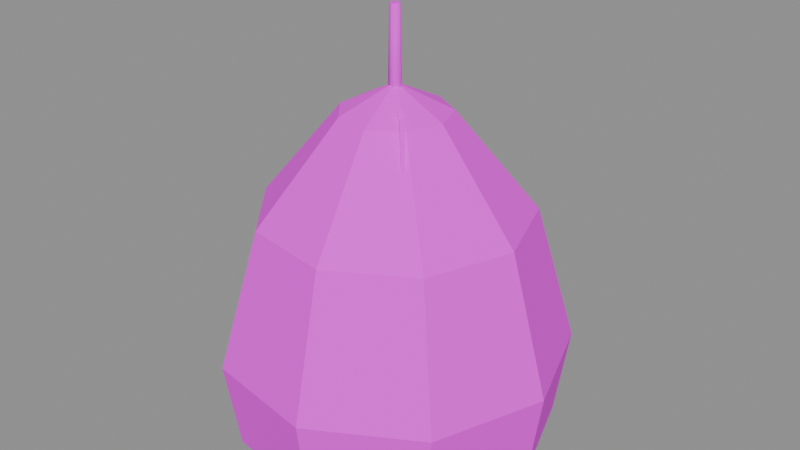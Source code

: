 # Source: haystack.blend  (saved by Blender 5.3.31; exported with 4.5.12 LTS)
import bpy
from mathutils import Matrix  # noqa: F401  (used for matrix-valued properties, if any)

bpy.ops.wm.read_factory_settings(use_empty=True)
scene = bpy.context.scene
scene.name = 'Scene'

# ---- images (referenced by path relative to the original .blend; pixels are not part of the script)
import os
ASSET_DIR = os.environ.get("B2B_ASSET_DIR", "")  # directory of the original .blend (textures are referenced by path, not embedded)
HERE = os.path.dirname(os.path.abspath(__file__))  # packed textures are extracted next to this script under _unpacked/

def load_image(name, relpath, width, height, colorspace="sRGB"):
    """Load a texture the original file referenced (path relative to the .blend, or extracted next to this script)."""
    p = next((c for c in (os.path.join(HERE, relpath), os.path.join(ASSET_DIR, relpath)) if relpath and os.path.exists(c)), "")
    if p:
        img = bpy.data.images.load(p, check_existing=True)
        img.name = name
    else:  # same state as the original file: an image datablock whose file is absent (Cycles renders it pink)
        img = bpy.data.images.new(name, width, height)
        img.source = "FILE"
        img.filepath = "//" + (relpath or name)
    img.colorspace_settings.name = colorspace
    return img
img_village_palette_png = load_image('village_palette.png', 'village_palette.png', 1024, 1024, 'sRGB')

# ---- materials (node trees are filled in below, after node groups)
mat_villagepalette = bpy.data.materials.new('VillagePalette')

# ---- material node trees
mat_villagepalette.use_nodes = True; mat_villagepalette.node_tree.nodes.clear()
_N = mat_villagepalette.node_tree.nodes; _L = mat_villagepalette.node_tree.links
n0 = _N.new('ShaderNodeBsdfPrincipled'); n0.name = 'Principled BSDF'; n0.location = (-200, 100)
n0.inputs[2].default_value = 0.9
n0.inputs[10].default_value = 0.005
n1 = _N.new('ShaderNodeOutputMaterial'); n1.name = 'Material Output'; n1.location = (200, 100)
n2 = _N.new('ShaderNodeTexImage'); n2.name = 'Image Texture'; n2.location = (-320, 300)
n2.image = img_village_palette_png
_L.new(n0.outputs[0], n1.inputs[0])
_L.new(n2.outputs[0], n0.inputs[0])
n1.is_active_output = True

# ---- meshes
me_haystack = bpy.data.meshes.new('haystack')
me_haystack.from_pydata([(3.6, 0.0, -0.5), (2.758, 2.314, -0.5), (0.6251, 3.545, -0.5), (-1.8, 3.118, -0.5), (-3.383, 1.231, -0.5), (-3.383, -1.231, -0.5), (-1.8, -3.118, -0.5), (0.6251, -3.545, -0.5), (2.758, -2.314, -0.5), (3.9, 0.0, 1.5), (2.988, 2.507, 1.5), (0.6772, 3.841, 1.5), (-1.95, 3.377, 1.5), (-3.665, 1.334, 1.5), (-3.665, -1.334, 1.5), (-1.95, -3.377, 1.5), (0.6772, -3.841, 1.5), (2.988, -2.507, 1.5), (3.0, 0.0, 4.6), (2.298, 1.928, 4.6), (0.5209, 2.954, 4.6), (-1.5, 2.598, 4.6), (-2.819, 1.026, 4.6), (-2.819, -1.026, 4.6), (-1.5, -2.598, 4.6), (0.5209, -2.954, 4.6), (2.298, -1.928, 4.6), (1.2, 0.0, 6.8), (0.9193, 0.7713, 6.8), (0.2084, 1.182, 6.8), (-0.6, 1.039, 6.8), (-1.128, 0.4104, 6.8), (-1.128, -0.4104, 6.8), (-0.6, -1.039, 6.8), (0.2084, -1.182, 6.8), (0.9193, -0.7713, 6.8), (0.0, 0.0, 7.4), (0.16, 0.0, 6.6), (0.04944, 0.1522, 6.6), (-0.1294, 0.09405, 6.6), (-0.1294, -0.09405, 6.6), (0.04944, -0.1522, 6.6), (0.12, 0.0, 9.0), (0.03708, 0.1141, 9.0), (-0.09708, 0.07053, 9.0), (-0.09708, -0.07053, 9.0), (0.03708, -0.1141, 9.0), (2.605, -2.464, -0.03719), (2.464, -2.605, -0.03719), (2.595, -2.736, 0.03719), (2.736, -2.595, 0.03719), (0.9051, -0.7637, 5.963), (0.7637, -0.9051, 5.963), (0.8949, -1.036, 6.037), (1.036, -0.8949, 6.037), (0.6019, -0.5453, 5.986), (0.5453, -0.6019, 5.986), (0.5981, -0.6547, 6.014), (0.6547, -0.5981, 6.014), (0.3019, -0.2453, 7.086), (0.2453, -0.3019, 7.086), (0.2981, -0.3547, 7.114), (0.3547, -0.2981, 7.114), (0.9019, -0.8453, 5.986), (0.8453, -0.9019, 5.986), (0.8981, -0.9547, 6.014), (0.9547, -0.8981, 6.014), (0.6019, -0.5453, 7.086), (0.5453, -0.6019, 7.086), (0.5981, -0.6547, 7.114), (0.6547, -0.5981, 7.114), (1.202, -1.145, 5.986), (1.145, -1.202, 5.986), (1.198, -1.255, 6.014), (1.255, -1.198, 6.014), (0.9019, -0.8453, 7.086), (0.8453, -0.9019, 7.086), (0.8981, -0.9547, 7.114), (0.9547, -0.8981, 7.114)], [], [(0, 1, 10, 9), (1, 2, 11, 10), (2, 3, 12, 11), (3, 4, 13, 12), (4, 5, 14, 13), (5, 6, 15, 14), (6, 7, 16, 15), (7, 8, 17, 16), (8, 0, 9, 17), (9, 10, 19, 18), (10, 11, 20, 19), (11, 12, 21, 20), (12, 13, 22, 21), (13, 14, 23, 22), (14, 15, 24, 23), (15, 16, 25, 24), (16, 17, 26, 25), (17, 9, 18, 26), (18, 19, 28, 27), (19, 20, 29, 28), (20, 21, 30, 29), (21, 22, 31, 30), (22, 23, 32, 31), (23, 24, 33, 32), (24, 25, 34, 33), (25, 26, 35, 34), (26, 18, 27, 35), (27, 28, 36), (28, 29, 36), (29, 30, 36), (30, 31, 36), (31, 32, 36), (32, 33, 36), (33, 34, 36), (34, 35, 36), (35, 27, 36), (8, 7, 6, 5, 4, 3, 2, 1, 0), (37, 38, 43, 42), (38, 39, 44, 43), (39, 40, 45, 44), (40, 41, 46, 45), (41, 37, 42, 46), (41, 40, 39, 38, 37), (42, 43, 44, 45, 46), (47, 50, 49, 48), (51, 52, 53, 54), (47, 48, 52, 51), (48, 49, 53, 52), (49, 50, 54, 53), (50, 47, 51, 54), (55, 58, 57, 56), (59, 60, 61, 62), (55, 56, 60, 59), (56, 57, 61, 60), (57, 58, 62, 61), (58, 55, 59, 62), (63, 66, 65, 64), (67, 68, 69, 70), (63, 64, 68, 67), (64, 65, 69, 68), (65, 66, 70, 69), (66, 63, 67, 70), (71, 74, 73, 72), (75, 76, 77, 78), (71, 72, 76, 75), (72, 73, 77, 76), (73, 74, 78, 77), (74, 71, 75, 78)])
me_haystack.polygons.foreach_set('use_smooth', [0, 0, 0, 0, 0, 0, 0, 0, 0, 0, 0, 0, 0, 0, 0, 0, 0, 0, 0, 0, 0, 0, 0, 0, 0, 0, 0, 0, 0, 0, 0, 0, 0, 0, 0, 0, 0, 1, 1, 1, 1, 1, 0, 0, 0, 0, 0, 0, 0, 0, 0, 0, 0, 0, 0, 0, 0, 0, 0, 0, 0, 0, 0, 0, 0, 0, 0, 0])
_uv = me_haystack.uv_layers.new(name='UVMap')
_uv.uv.foreach_set('vector', [0.4141, 0.26, 0.4141, 0.26, 0.4141, 0.4018, 0.4141, 0.4018, 0.4141, 0.26, 0.4141, 0.26, 0.4141, 0.4018, 0.4141, 0.4018, 0.4141, 0.26, 0.4141, 0.26, 0.4141, 0.4018, 0.4141, 0.4018, 0.4141, 0.26, 0.4141, 0.26, 0.4141, 0.4018, 0.4141, 0.4018, 0.4141, 0.26, 0.4141, 0.26, 0.4141, 0.4018, 0.4141, 0.4018, 0.4141, 0.26, 0.4141, 0.26, 0.4141, 0.4018, 0.4141, 0.4018, 0.4141, 0.26, 0.4141, 0.26, 0.4141, 0.4018, 0.4141, 0.4018, 0.4141, 0.26, 0.4141, 0.26, 0.4141, 0.4018, 0.4141, 0.4018, 0.4141, 0.26, 0.4141, 0.26, 0.4141, 0.4018, 0.4141, 0.4018, 0.4141, 0.4018, 0.4141, 0.4018, 0.4141, 0.6215, 0.4141, 0.6215, 0.4141, 0.4018, 0.4141, 0.4018, 0.4141, 0.6215, 0.4141, 0.6215, 0.4141, 0.4018, 0.4141, 0.4018, 0.4141, 0.6215, 0.4141, 0.6215, 0.4141, 0.4018, 0.4141, 0.4018, 0.4141, 0.6215, 0.4141, 0.6215, 0.4141, 0.4018, 0.4141, 0.4018, 0.4141, 0.6215, 0.4141, 0.6215, 0.4141, 0.4018, 0.4141, 0.4018, 0.4141, 0.6215, 0.4141, 0.6215, 0.4141, 0.4018, 0.4141, 0.4018, 0.4141, 0.6215, 0.4141, 0.6215, 0.4141, 0.4018, 0.4141, 0.4018, 0.4141, 0.6215, 0.4141, 0.6215, 0.4141, 0.4018, 0.4141, 0.4018, 0.4141, 0.6215, 0.4141, 0.6215, 0.4141, 0.6215, 0.4141, 0.6215, 0.4141, 0.7775, 0.4141, 0.7775, 0.4141, 0.6215, 0.4141, 0.6215, 0.4141, 0.7775, 0.4141, 0.7775, 0.4141, 0.6215, 0.4141, 0.6215, 0.4141, 0.7775, 0.4141, 0.7775, 0.4141, 0.6215, 0.4141, 0.6215, 0.4141, 0.7775, 0.4141, 0.7775, 0.4141, 0.6215, 0.4141, 0.6215, 0.4141, 0.7775, 0.4141, 0.7775, 0.4141, 0.6215, 0.4141, 0.6215, 0.4141, 0.7775, 0.4141, 0.7775, 0.4141, 0.6215, 0.4141, 0.6215, 0.4141, 0.7775, 0.4141, 0.7775, 0.4141, 0.6215, 0.4141, 0.6215, 0.4141, 0.7775, 0.4141, 0.7775, 0.4141, 0.6215, 0.4141, 0.6215, 0.4141, 0.7775, 0.4141, 0.7775, 0.4141, 0.7775, 0.4141, 0.7775, 0.4141, 0.82, 0.4141, 0.7775, 0.4141, 0.7775, 0.4141, 0.82, 0.4141, 0.7775, 0.4141, 0.7775, 0.4141, 0.82, 0.4141, 0.7775, 0.4141, 0.7775, 0.4141, 0.82, 0.4141, 0.7775, 0.4141, 0.7775, 0.4141, 0.82, 0.4141, 0.7775, 0.4141, 0.7775, 0.4141, 0.82, 0.4141, 0.7775, 0.4141, 0.7775, 0.4141, 0.82, 0.4141, 0.7775, 0.4141, 0.7775, 0.4141, 0.82, 0.4141, 0.7775, 0.4141, 0.7775, 0.4141, 0.82, 0.4141, 0.26, 0.4141, 0.26, 0.4141, 0.26, 0.4141, 0.26, 0.4141, 0.26, 0.4141, 0.26, 0.4141, 0.26, 0.4141, 0.26, 0.4141, 0.26, 0.1172, 0.42, 0.1172, 0.42, 0.1172, 0.6, 0.1172, 0.6, 0.1172, 0.42, 0.1172, 0.42, 0.1172, 0.6, 0.1172, 0.6, 0.1172, 0.42, 0.1172, 0.42, 0.1172, 0.6, 0.1172, 0.6, 0.1172, 0.42, 0.1172, 0.42, 0.1172, 0.6, 0.1172, 0.6, 0.1172, 0.42, 0.1172, 0.42, 0.1172, 0.6, 0.1172, 0.6, 0.1172, 0.42, 0.1172, 0.42, 0.1172, 0.42, 0.1172, 0.42, 0.1172, 0.42, 0.1172, 0.6, 0.1172, 0.6, 0.1172, 0.6, 0.1172, 0.6, 0.1172, 0.6, 0.1328, 0.42, 0.1328, 0.4222, 0.1328, 0.4222, 0.1328, 0.42, 0.1328, 0.5978, 0.1328, 0.5978, 0.1328, 0.6, 0.1328, 0.6, 0.1328, 0.42, 0.1328, 0.42, 0.1328, 0.5978, 0.1328, 0.5978, 0.1328, 0.42, 0.1328, 0.4222, 0.1328, 0.6, 0.1328, 0.5978, 0.1328, 0.4222, 0.1328, 0.4222, 0.1328, 0.6, 0.1328, 0.6, 0.1328, 0.4222, 0.1328, 0.42, 0.1328, 0.5978, 0.1328, 0.6, 0.4453, 0.42, 0.4453, 0.4246, 0.4453, 0.4246, 0.4453, 0.42, 0.4453, 0.5954, 0.4453, 0.5954, 0.4453, 0.6, 0.4453, 0.6, 0.4453, 0.42, 0.4453, 0.42, 0.4453, 0.5954, 0.4453, 0.5954, 0.4453, 0.42, 0.4453, 0.4246, 0.4453, 0.6, 0.4453, 0.5954, 0.4453, 0.4246, 0.4453, 0.4246, 0.4453, 0.6, 0.4453, 0.6, 0.4453, 0.4246, 0.4453, 0.42, 0.4453, 0.5954, 0.4453, 0.6, 0.4453, 0.42, 0.4453, 0.4246, 0.4453, 0.4246, 0.4453, 0.42, 0.4453, 0.5954, 0.4453, 0.5954, 0.4453, 0.6, 0.4453, 0.6, 0.4453, 0.42, 0.4453, 0.42, 0.4453, 0.5954, 0.4453, 0.5954, 0.4453, 0.42, 0.4453, 0.4246, 0.4453, 0.6, 0.4453, 0.5954, 0.4453, 0.4246, 0.4453, 0.4246, 0.4453, 0.6, 0.4453, 0.6, 0.4453, 0.4246, 0.4453, 0.42, 0.4453, 0.5954, 0.4453, 0.6, 0.4453, 0.42, 0.4453, 0.4246, 0.4453, 0.4246, 0.4453, 0.42, 0.4453, 0.5954, 0.4453, 0.5954, 0.4453, 0.6, 0.4453, 0.6, 0.4453, 0.42, 0.4453, 0.42, 0.4453, 0.5954, 0.4453, 0.5954, 0.4453, 0.42, 0.4453, 0.4246, 0.4453, 0.6, 0.4453, 0.5954, 0.4453, 0.4246, 0.4453, 0.4246, 0.4453, 0.6, 0.4453, 0.6, 0.4453, 0.4246, 0.4453, 0.42, 0.4453, 0.5954, 0.4453, 0.6])
me_haystack.materials.append(mat_villagepalette)
me_haystack.update()

# ---- objects
ob_haystack = bpy.data.objects.new('haystack', me_haystack)

# ---- transforms, parenting, visibility, modifiers, constraints
ob_haystack.location = (0.0, 0.0, 0.0)

# ---- collection membership
scene.collection.objects.link(ob_haystack)

# ---- scene / render settings (as saved in the file)
scene.frame_start = 1; scene.frame_end = 250; scene.frame_set(1)
scene.render.engine = 'BLENDER_EEVEE_NEXT'
scene.render.bake_bias = 0.0
scene.render.bake_samples = 0
scene.render.compositor_device = 'GPU'
scene.eevee.use_volume_custom_range = False
scene.eevee.fast_gi_thickness_near = 0.1
scene.eevee.fast_gi_thickness_far = 0.0
scene.eevee.ray_tracing_options.screen_trace_thickness = 0.1
bpy.context.view_layer.update()

# ---- added for rendering (the .blend has no active camera and no usable light): camera, sun + grey world if the file has none
cam_auto = bpy.data.cameras.new('AutoCamera')
cam_auto.lens = 50.0
cam_auto.sensor_width = 36.0
cam_auto.clip_end = 1000.0
ob_auto_camera = bpy.data.objects.new('AutoCamera', cam_auto)
scene.collection.objects.link(ob_auto_camera)
ob_auto_camera.location = (13.4126, -15.954, 14.886)
ob_auto_camera.rotation_euler = (1.09748, -7.21219e-08, 0.694738)
scene.camera = ob_auto_camera
light_auto_sun = bpy.data.lights.new('AutoSun', 'SUN')
light_auto_sun.energy = 3.0
light_auto_sun.angle = 0.0523599
ob_auto_sun = bpy.data.objects.new('AutoSun', light_auto_sun)
scene.collection.objects.link(ob_auto_sun)
ob_auto_sun.rotation_euler = (0.872665, 0.174533, 0.523599)
if scene.world is None:
    world_auto = bpy.data.worlds.new('AutoWorld')
    world_auto.color = (0.3, 0.3, 0.3)
    scene.world = world_auto
bpy.context.view_layer.update()
